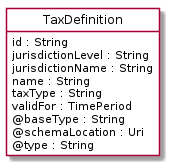

The diagram above was rendered by PlantUML. Its source (embedded in the PNG):
@startuml
hide circle
hide methods
hide stereotype
show <<Enumeration>> stereotype
skinparam class {
   BackgroundColor<<Enumeration>> #E6F5F7
   BackgroundColor<<Ref>> #FFFFE0
   BackgroundColor<<Pivot>> #FFFFFFF
   BackgroundColor<<SimpleType>> #E2F0DA
   BackgroundColor #FCF2E3
}

class TaxDefinition <<Pivot>> {
    id : String
    jurisdictionLevel : String
    jurisdictionName : String
    name : String
    taxType : String
    validFor : TimePeriod
    @baseType : String
    @schemaLocation : Uri
    @type : String
}


@enduml